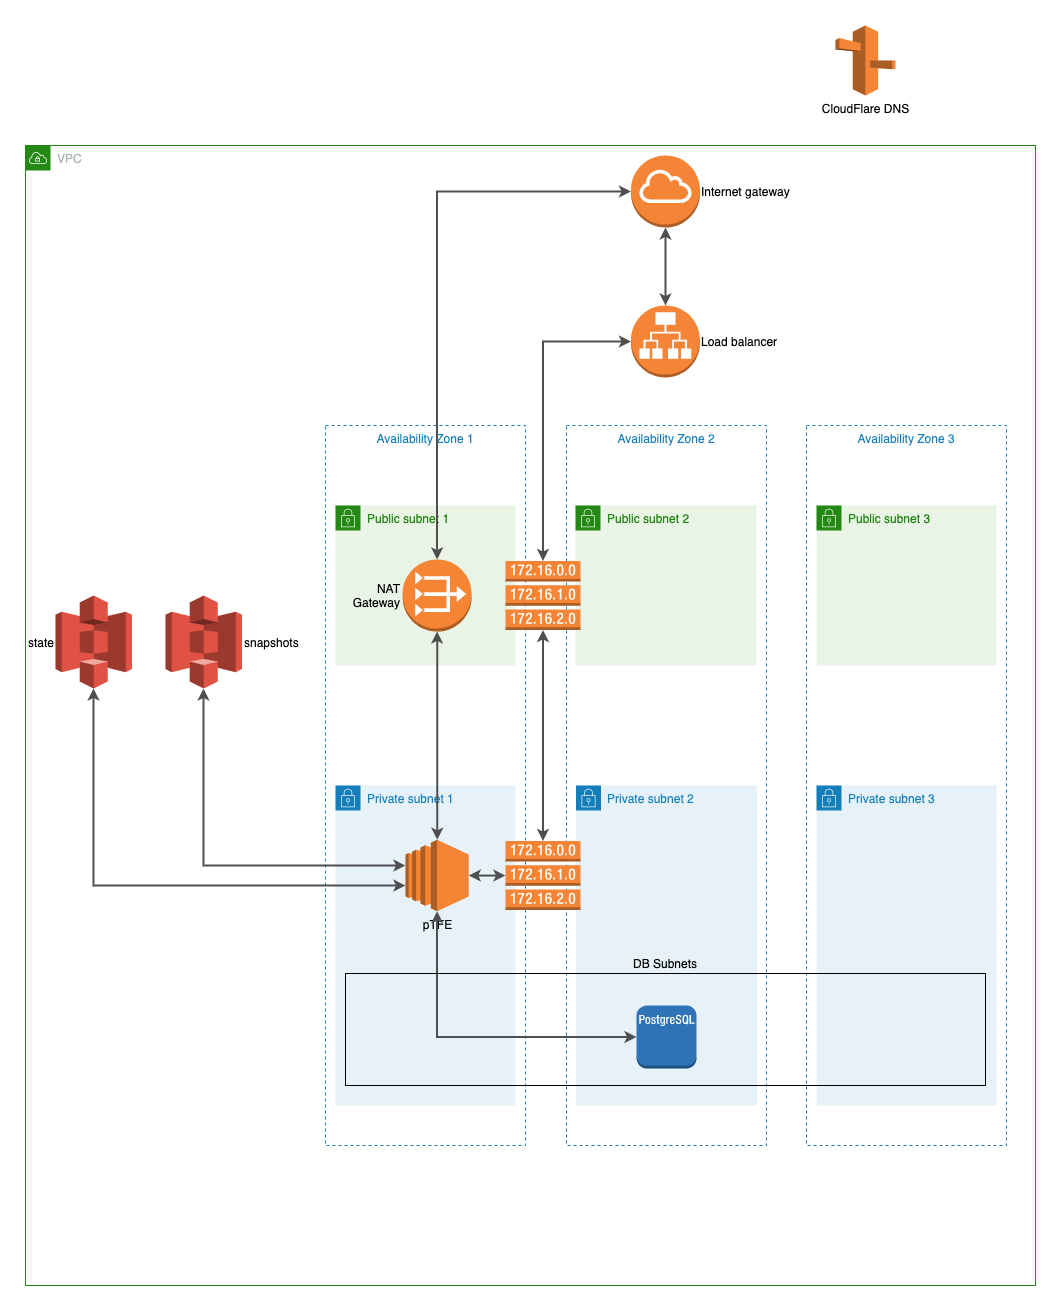

The diagram above was exported from draw.io. Its source (the exported page's mxGraphModel, read from the mxfile embedded in the PNG):
<mxGraphModel dx="2505" dy="2071" grid="1" gridSize="10" guides="1" tooltips="1" connect="1" arrows="1" fold="1" page="1" pageScale="1" pageWidth="827" pageHeight="1169" math="0" shadow="0">
  <root>
    <mxCell id="0" />
    <mxCell id="1" parent="0" />
    <mxCell id="ZzJeoaR-F7Ql1cqx9BzU-1" value="VPC" style="points=[[0,0],[0.25,0],[0.5,0],[0.75,0],[1,0],[1,0.25],[1,0.5],[1,0.75],[1,1],[0.75,1],[0.5,1],[0.25,1],[0,1],[0,0.75],[0,0.5],[0,0.25]];outlineConnect=0;gradientColor=none;html=1;whiteSpace=wrap;fontSize=12;fontStyle=0;shape=mxgraph.aws4.group;grIcon=mxgraph.aws4.group_vpc;strokeColor=#248814;fillColor=none;verticalAlign=top;align=left;spacingLeft=30;fontColor=#AAB7B8;dashed=0;" vertex="1" parent="1">
      <mxGeometry x="-220" y="-120" width="1010" height="1140" as="geometry" />
    </mxCell>
    <mxCell id="ZzJeoaR-F7Ql1cqx9BzU-2" value="Availability Zone 1" style="fillColor=none;strokeColor=#147EBA;dashed=1;verticalAlign=top;fontStyle=0;fontColor=#147EBA;" vertex="1" parent="1">
      <mxGeometry x="80" y="160" width="200" height="720" as="geometry" />
    </mxCell>
    <mxCell id="ZzJeoaR-F7Ql1cqx9BzU-8" value="Availability Zone 3" style="fillColor=none;strokeColor=#147EBA;dashed=1;verticalAlign=top;fontStyle=0;fontColor=#147EBA;" vertex="1" parent="1">
      <mxGeometry x="561" y="160" width="200" height="720" as="geometry" />
    </mxCell>
    <mxCell id="ZzJeoaR-F7Ql1cqx9BzU-9" value="Availability Zone 2" style="fillColor=none;strokeColor=#147EBA;dashed=1;verticalAlign=top;fontStyle=0;fontColor=#147EBA;" vertex="1" parent="1">
      <mxGeometry x="321" y="160" width="200" height="720" as="geometry" />
    </mxCell>
    <mxCell id="ZzJeoaR-F7Ql1cqx9BzU-10" value="Public subnet 1" style="points=[[0,0],[0.25,0],[0.5,0],[0.75,0],[1,0],[1,0.25],[1,0.5],[1,0.75],[1,1],[0.75,1],[0.5,1],[0.25,1],[0,1],[0,0.75],[0,0.5],[0,0.25]];outlineConnect=0;gradientColor=none;html=1;whiteSpace=wrap;fontSize=12;fontStyle=0;shape=mxgraph.aws4.group;grIcon=mxgraph.aws4.group_security_group;grStroke=0;strokeColor=#248814;fillColor=#E9F3E6;verticalAlign=top;align=left;spacingLeft=30;fontColor=#248814;dashed=0;" vertex="1" parent="1">
      <mxGeometry x="90" y="240" width="180" height="160" as="geometry" />
    </mxCell>
    <mxCell id="ZzJeoaR-F7Ql1cqx9BzU-11" value="Private subnet 1" style="points=[[0,0],[0.25,0],[0.5,0],[0.75,0],[1,0],[1,0.25],[1,0.5],[1,0.75],[1,1],[0.75,1],[0.5,1],[0.25,1],[0,1],[0,0.75],[0,0.5],[0,0.25]];outlineConnect=0;gradientColor=none;html=1;whiteSpace=wrap;fontSize=12;fontStyle=0;shape=mxgraph.aws4.group;grIcon=mxgraph.aws4.group_security_group;grStroke=0;strokeColor=#147EBA;fillColor=#E6F2F8;verticalAlign=top;align=left;spacingLeft=30;fontColor=#147EBA;dashed=0;" vertex="1" parent="1">
      <mxGeometry x="90" y="520" width="180" height="320" as="geometry" />
    </mxCell>
    <mxCell id="ZzJeoaR-F7Ql1cqx9BzU-12" value="Public subnet 2" style="points=[[0,0],[0.25,0],[0.5,0],[0.75,0],[1,0],[1,0.25],[1,0.5],[1,0.75],[1,1],[0.75,1],[0.5,1],[0.25,1],[0,1],[0,0.75],[0,0.5],[0,0.25]];outlineConnect=0;gradientColor=none;html=1;whiteSpace=wrap;fontSize=12;fontStyle=0;shape=mxgraph.aws4.group;grIcon=mxgraph.aws4.group_security_group;grStroke=0;strokeColor=#248814;fillColor=#E9F3E6;verticalAlign=top;align=left;spacingLeft=30;fontColor=#248814;dashed=0;" vertex="1" parent="1">
      <mxGeometry x="330" y="240" width="181" height="160" as="geometry" />
    </mxCell>
    <mxCell id="ZzJeoaR-F7Ql1cqx9BzU-13" value="Public subnet 3" style="points=[[0,0],[0.25,0],[0.5,0],[0.75,0],[1,0],[1,0.25],[1,0.5],[1,0.75],[1,1],[0.75,1],[0.5,1],[0.25,1],[0,1],[0,0.75],[0,0.5],[0,0.25]];outlineConnect=0;gradientColor=none;html=1;whiteSpace=wrap;fontSize=12;fontStyle=0;shape=mxgraph.aws4.group;grIcon=mxgraph.aws4.group_security_group;grStroke=0;strokeColor=#248814;fillColor=#E9F3E6;verticalAlign=top;align=left;spacingLeft=30;fontColor=#248814;dashed=0;" vertex="1" parent="1">
      <mxGeometry x="571" y="240" width="180" height="160" as="geometry" />
    </mxCell>
    <mxCell id="ZzJeoaR-F7Ql1cqx9BzU-14" value="Private subnet 3" style="points=[[0,0],[0.25,0],[0.5,0],[0.75,0],[1,0],[1,0.25],[1,0.5],[1,0.75],[1,1],[0.75,1],[0.5,1],[0.25,1],[0,1],[0,0.75],[0,0.5],[0,0.25]];outlineConnect=0;gradientColor=none;html=1;whiteSpace=wrap;fontSize=12;fontStyle=0;shape=mxgraph.aws4.group;grIcon=mxgraph.aws4.group_security_group;grStroke=0;strokeColor=#147EBA;fillColor=#E6F2F8;verticalAlign=top;align=left;spacingLeft=30;fontColor=#147EBA;dashed=0;" vertex="1" parent="1">
      <mxGeometry x="571" y="520" width="180" height="320" as="geometry" />
    </mxCell>
    <mxCell id="ZzJeoaR-F7Ql1cqx9BzU-15" value="Private subnet 2" style="points=[[0,0],[0.25,0],[0.5,0],[0.75,0],[1,0],[1,0.25],[1,0.5],[1,0.75],[1,1],[0.75,1],[0.5,1],[0.25,1],[0,1],[0,0.75],[0,0.5],[0,0.25]];outlineConnect=0;gradientColor=none;html=1;whiteSpace=wrap;fontSize=12;fontStyle=0;shape=mxgraph.aws4.group;grIcon=mxgraph.aws4.group_security_group;grStroke=0;strokeColor=#147EBA;fillColor=#E6F2F8;verticalAlign=top;align=left;spacingLeft=30;fontColor=#147EBA;dashed=0;" vertex="1" parent="1">
      <mxGeometry x="330.5" y="520" width="181" height="320" as="geometry" />
    </mxCell>
    <mxCell id="o8RasrrXOLAf7YTf-72s-36" style="edgeStyle=orthogonalEdgeStyle;rounded=0;orthogonalLoop=1;jettySize=auto;html=1;startArrow=classic;startFill=1;strokeColor=#4F4F4F;strokeWidth=2;" edge="1" parent="1" source="ZzJeoaR-F7Ql1cqx9BzU-26" target="o8RasrrXOLAf7YTf-72s-6">
      <mxGeometry relative="1" as="geometry">
        <mxPoint x="380" y="-88" as="targetPoint" />
        <Array as="points">
          <mxPoint x="192" y="-74" />
        </Array>
      </mxGeometry>
    </mxCell>
    <mxCell id="o8RasrrXOLAf7YTf-72s-37" style="edgeStyle=orthogonalEdgeStyle;rounded=0;orthogonalLoop=1;jettySize=auto;html=1;exitX=0.5;exitY=1;exitDx=0;exitDy=0;exitPerimeter=0;startArrow=classic;startFill=1;strokeColor=#4F4F4F;strokeWidth=2;" edge="1" parent="1" source="ZzJeoaR-F7Ql1cqx9BzU-26" target="o8RasrrXOLAf7YTf-72s-2">
      <mxGeometry relative="1" as="geometry" />
    </mxCell>
    <mxCell id="ZzJeoaR-F7Ql1cqx9BzU-26" value="NAT Gateway" style="outlineConnect=0;dashed=0;verticalLabelPosition=middle;verticalAlign=middle;align=right;html=1;shape=mxgraph.aws3.vpc_nat_gateway;fillColor=#F58534;gradientColor=none;labelPosition=left;whiteSpace=wrap;" vertex="1" parent="1">
      <mxGeometry x="157.13" y="294" width="69" height="72" as="geometry" />
    </mxCell>
    <mxCell id="o8RasrrXOLAf7YTf-72s-33" style="edgeStyle=orthogonalEdgeStyle;rounded=0;orthogonalLoop=1;jettySize=auto;html=1;startArrow=classic;startFill=1;strokeColor=#4F4F4F;strokeWidth=2;" edge="1" parent="1" source="o8RasrrXOLAf7YTf-72s-2" target="o8RasrrXOLAf7YTf-72s-11">
      <mxGeometry relative="1" as="geometry" />
    </mxCell>
    <mxCell id="o8RasrrXOLAf7YTf-72s-40" style="edgeStyle=orthogonalEdgeStyle;rounded=0;orthogonalLoop=1;jettySize=auto;html=1;startArrow=classic;startFill=1;strokeColor=#4F4F4F;strokeWidth=2;" edge="1" parent="1" source="o8RasrrXOLAf7YTf-72s-2" target="o8RasrrXOLAf7YTf-72s-39">
      <mxGeometry relative="1" as="geometry">
        <Array as="points">
          <mxPoint x="-42" y="600" />
        </Array>
      </mxGeometry>
    </mxCell>
    <mxCell id="o8RasrrXOLAf7YTf-72s-2" value="pTFE" style="outlineConnect=0;dashed=0;verticalLabelPosition=bottom;verticalAlign=top;align=center;html=1;shape=mxgraph.aws3.ec2;fillColor=#F58534;gradientColor=none;labelPosition=center;" vertex="1" parent="1">
      <mxGeometry x="160" y="574.25" width="63.25" height="71.5" as="geometry" />
    </mxCell>
    <mxCell id="o8RasrrXOLAf7YTf-72s-4" value="CloudFlare DNS" style="outlineConnect=0;dashed=0;verticalLabelPosition=bottom;verticalAlign=top;align=center;html=1;shape=mxgraph.aws3.route_53;fillColor=#F58536;gradientColor=none;" vertex="1" parent="1">
      <mxGeometry x="590" y="-240" width="60" height="70" as="geometry" />
    </mxCell>
    <mxCell id="o8RasrrXOLAf7YTf-72s-24" style="edgeStyle=orthogonalEdgeStyle;rounded=0;orthogonalLoop=1;jettySize=auto;html=1;strokeColor=#4F4F4F;strokeWidth=2;startArrow=classic;startFill=1;" edge="1" parent="1" source="o8RasrrXOLAf7YTf-72s-5" target="o8RasrrXOLAf7YTf-72s-8">
      <mxGeometry relative="1" as="geometry">
        <Array as="points">
          <mxPoint x="298" y="76" />
        </Array>
      </mxGeometry>
    </mxCell>
    <mxCell id="o8RasrrXOLAf7YTf-72s-5" value="" style="outlineConnect=0;dashed=0;verticalLabelPosition=bottom;verticalAlign=top;align=center;html=1;shape=mxgraph.aws3.route_table;fillColor=#F58536;gradientColor=none;" vertex="1" parent="1">
      <mxGeometry x="260" y="295.5" width="75" height="69" as="geometry" />
    </mxCell>
    <mxCell id="o8RasrrXOLAf7YTf-72s-6" value="Internet gateway" style="outlineConnect=0;dashed=0;verticalLabelPosition=middle;verticalAlign=middle;align=left;html=1;shape=mxgraph.aws3.internet_gateway;fillColor=#F58536;gradientColor=none;labelPosition=right;" vertex="1" parent="1">
      <mxGeometry x="385.5" y="-110" width="69" height="72" as="geometry" />
    </mxCell>
    <mxCell id="o8RasrrXOLAf7YTf-72s-26" value="" style="edgeStyle=orthogonalEdgeStyle;rounded=0;orthogonalLoop=1;jettySize=auto;html=1;strokeColor=#4F4F4F;strokeWidth=2;startArrow=classic;startFill=1;" edge="1" parent="1" source="o8RasrrXOLAf7YTf-72s-8" target="o8RasrrXOLAf7YTf-72s-6">
      <mxGeometry relative="1" as="geometry" />
    </mxCell>
    <mxCell id="o8RasrrXOLAf7YTf-72s-8" value="Load balancer" style="outlineConnect=0;dashed=0;verticalLabelPosition=middle;verticalAlign=middle;align=left;html=1;shape=mxgraph.aws3.application_load_balancer;fillColor=#F58536;gradientColor=none;labelPosition=right;" vertex="1" parent="1">
      <mxGeometry x="385.5" y="40" width="69" height="72" as="geometry" />
    </mxCell>
    <mxCell id="o8RasrrXOLAf7YTf-72s-34" style="edgeStyle=orthogonalEdgeStyle;rounded=0;orthogonalLoop=1;jettySize=auto;html=1;startArrow=classic;startFill=1;strokeColor=#4F4F4F;strokeWidth=2;entryX=0.5;entryY=1;entryDx=0;entryDy=0;entryPerimeter=0;" edge="1" parent="1" source="o8RasrrXOLAf7YTf-72s-10" target="o8RasrrXOLAf7YTf-72s-2">
      <mxGeometry relative="1" as="geometry" />
    </mxCell>
    <mxCell id="o8RasrrXOLAf7YTf-72s-10" value="" style="outlineConnect=0;dashed=0;verticalLabelPosition=bottom;verticalAlign=top;align=center;html=1;shape=mxgraph.aws3.postgre_sql_instance;fillColor=#2E73B8;gradientColor=none;" vertex="1" parent="1">
      <mxGeometry x="391" y="740" width="60" height="63" as="geometry" />
    </mxCell>
    <mxCell id="o8RasrrXOLAf7YTf-72s-28" value="" style="edgeStyle=orthogonalEdgeStyle;rounded=0;orthogonalLoop=1;jettySize=auto;html=1;startArrow=classic;startFill=1;strokeColor=#4F4F4F;strokeWidth=2;" edge="1" parent="1" source="o8RasrrXOLAf7YTf-72s-11" target="o8RasrrXOLAf7YTf-72s-5">
      <mxGeometry relative="1" as="geometry">
        <mxPoint x="297.5" y="495.5" as="targetPoint" />
      </mxGeometry>
    </mxCell>
    <mxCell id="o8RasrrXOLAf7YTf-72s-11" value="" style="outlineConnect=0;dashed=0;verticalLabelPosition=bottom;verticalAlign=top;align=center;html=1;shape=mxgraph.aws3.route_table;fillColor=#F58536;gradientColor=none;" vertex="1" parent="1">
      <mxGeometry x="260" y="575.5" width="75" height="69" as="geometry" />
    </mxCell>
    <mxCell id="o8RasrrXOLAf7YTf-72s-38" value="state" style="outlineConnect=0;dashed=0;verticalLabelPosition=middle;verticalAlign=middle;align=right;html=1;shape=mxgraph.aws3.s3;fillColor=#E05243;gradientColor=none;rounded=0;shadow=0;glass=0;labelPosition=left;" vertex="1" parent="1">
      <mxGeometry x="-190" y="330" width="76.5" height="93" as="geometry" />
    </mxCell>
    <mxCell id="o8RasrrXOLAf7YTf-72s-39" value="snapshots" style="outlineConnect=0;dashed=0;verticalLabelPosition=middle;verticalAlign=middle;align=left;html=1;shape=mxgraph.aws3.s3;fillColor=#E05243;gradientColor=none;rounded=0;shadow=0;glass=0;labelPosition=right;" vertex="1" parent="1">
      <mxGeometry x="-80" y="330" width="76.5" height="93" as="geometry" />
    </mxCell>
    <mxCell id="o8RasrrXOLAf7YTf-72s-41" style="edgeStyle=orthogonalEdgeStyle;rounded=0;orthogonalLoop=1;jettySize=auto;html=1;startArrow=classic;startFill=1;strokeColor=#4F4F4F;strokeWidth=2;" edge="1" parent="1" source="o8RasrrXOLAf7YTf-72s-2" target="o8RasrrXOLAf7YTf-72s-38">
      <mxGeometry relative="1" as="geometry">
        <mxPoint x="150" y="620" as="sourcePoint" />
        <mxPoint x="60" y="25" as="targetPoint" />
        <Array as="points">
          <mxPoint x="-152" y="620" />
        </Array>
      </mxGeometry>
    </mxCell>
    <mxCell id="o8RasrrXOLAf7YTf-72s-42" value="DB Subnets" style="fillColor=none;strokeColor=#000000;verticalAlign=bottom;fontStyle=0;fontColor=#000000;rounded=0;glass=0;shadow=0;labelPosition=center;verticalLabelPosition=top;align=center;" vertex="1" parent="1">
      <mxGeometry x="100" y="708" width="640" height="112" as="geometry" />
    </mxCell>
  </root>
</mxGraphModel>